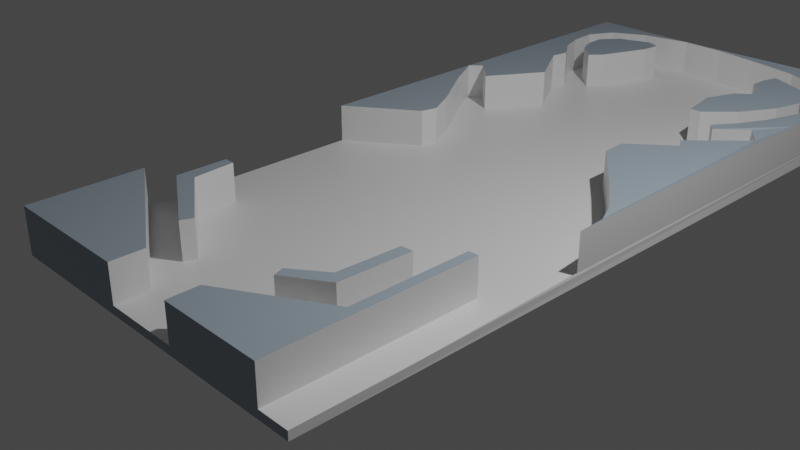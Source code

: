 # Source: pinball.blend  (saved by Blender 3.1.7; exported with 4.5.12 LTS)
import bpy
from mathutils import Matrix  # noqa: F401  (used for matrix-valued properties, if any)

bpy.ops.wm.read_factory_settings(use_empty=True)
scene = bpy.context.scene
scene.name = 'Scene'

# ---- collections
col_collection = bpy.data.collections.new('Collection'); scene.collection.children.link(col_collection)

# ---- materials (node trees are filled in below, after node groups)
mat_material = bpy.data.materials.new('Material')
mat_material.alpha_threshold = 0.0
mat_material.use_transparent_shadow = False
mat_material.line_color = (0.0, 0.0, 0.0, 1.0)
mat_extrudes = bpy.data.materials.new('Extrudes')
mat_extrudes.use_transparent_shadow = False

# ---- material node trees
mat_material.use_nodes = True; mat_material.node_tree.nodes.clear()
_N = mat_material.node_tree.nodes; _L = mat_material.node_tree.links
n0 = _N.new('ShaderNodeOutputMaterial'); n0.name = 'Material Output'; n0.location = (300, 300)
n1 = _N.new('ShaderNodeBsdfPrincipled'); n1.name = 'Principled BSDF'; n1.location = (10, 300)
n1.distribution = 'GGX'
n1.subsurface_method = 'RANDOM_WALK_SKIN'
n1.inputs[2].default_value = 0.4
n1.inputs[3].default_value = 1.45
n1.inputs[27].default_value = (0.0, 0.0, 0.0, 1.0)
n1.inputs[28].default_value = 1.0
_L.new(n1.outputs[0], n0.inputs[0])
n0.is_active_output = True
mat_extrudes.use_nodes = True; mat_extrudes.node_tree.nodes.clear()
_N = mat_extrudes.node_tree.nodes; _L = mat_extrudes.node_tree.links
n0 = _N.new('ShaderNodeBsdfPrincipled'); n0.name = 'Principled BSDF'; n0.location = (10, 300)
n0.distribution = 'GGX'
n0.subsurface_method = 'RANDOM_WALK_SKIN'
n0.inputs[0].default_value = (0.3416, 0.4153, 0.4836, 1.0)
n0.inputs[3].default_value = 1.45
n0.inputs[27].default_value = (0.0, 0.0, 0.0, 1.0)
n0.inputs[28].default_value = 1.0
n1 = _N.new('ShaderNodeOutputMaterial'); n1.name = 'Material Output'; n1.location = (300, 300)
_L.new(n0.outputs[0], n1.inputs[0])
n1.is_active_output = True

# ---- world
world_world = bpy.data.worlds.new('World'); scene.world = world_world
world_world.use_nodes = True; world_world.node_tree.nodes.clear()
_N = world_world.node_tree.nodes; _L = world_world.node_tree.links
n0 = _N.new('ShaderNodeOutputWorld'); n0.name = 'World Output'; n0.location = (300, 300)
n1 = _N.new('ShaderNodeBackground'); n1.name = 'Background'; n1.location = (10, 300)
n1.inputs[0].default_value = (0.05088, 0.05088, 0.05088, 1.0)
_L.new(n1.outputs[0], n0.inputs[0])
n0.is_active_output = True
world_world.color = (0.05088, 0.05088, 0.05088)
world_world.use_sun_shadow = False
world_world.sun_shadow_jitter_overblur = 0.0

# ---- cameras
cam_camera = bpy.data.cameras.new('Camera')
cam_camera.clip_end = 100.0
cam_camera.ortho_scale = 7.314

# ---- lights
light_light = bpy.data.lights.new('Light', 'POINT')
light_light.transmission_factor = 0.0
light_light.energy = 1000.0
light_light.shadow_soft_size = 0.1
light_light.shadow_maximum_resolution = 0.006
light_light.use_absolute_resolution = True

# ---- meshes
me_cube = bpy.data.meshes.new('Cube')
me_cube.from_pydata([(1.992, 6.03, 0.03307), (2.0, 6.0, -0.1), (2.0, -3.0, 0.0), (2.0, -3.0, -0.1), (-2.0, 6.0, 0.0), (-2.0, 6.0, -0.1), (-2.0, -3.0, 0.0), (-2.0, -3.0, -0.1), (-0.6416, 6.0, 0.0001027), (-2.0, 3.116, 0.0), (-1.228, 1.518, 0.0), (-1.762, 2.677, 0.0), (-1.869, 3.244, 0.0), (-1.564, 2.959, 0.0), (-1.159, 3.618, 0.0), (-1.482, 4.443, 0.0), (-1.622, 5.632, 0.0), (1.641, 4.148, 0.0), (1.29, 3.562, 0.0), (1.375, 3.464, 0.0), (1.695, 3.749, 0.0), (1.886, 3.499, 0.0), (1.324, 2.924, 0.0), (1.408, 2.787, 0.0), (0.9542, 2.099, 0.0), (1.819, 1.01, 0.0), (1.936, 0.758, 0.0), (1.992, 0.3594, 0.03307), (-2.0, 0.9577, 0.0), (-1.516, 4.221, 0.0), (-1.764, 4.986, 0.0), (1.509, 5.583, 0.0002055), (1.839, 5.001, 0.0), (0.9479, 2.391, 0.0), (1.28, 1.71, 0.0), (1.561, 1.358, 0.0), (1.47, 3.814, 0.0), (1.767, 5.347, 0.0), (0.414, 5.918, 0.001233), (1.794, 4.582, 0.0), (-0.4575, -3.0, 0.0), (-2.0, -1.684, 0.0), (-0.4575, -2.618, 0.0), (2.0, -1.74, 0.0), (0.426, -3.0, 0.0), (0.4198, -2.642, 0.0), (-0.7255, -2.108, 0.0), (-1.612, -1.555, 0.0), (-1.612, -0.9504, 0.0), (-1.487, -0.9504, 0.0), (-1.447, -1.449, 0.0), (-0.6695, -1.971, 0.0), (1.639, -3.0, 0.0), (1.519, -2.0, 0.0), (1.639, -1.971, 0.0), (1.639, -0.5953, 0.0), (1.524, -0.6019, 0.0), (0.6559, -1.973, 0.0), (0.6998, -2.104, 0.0), (1.159, -1.806, 0.0), (1.192, -0.9527, 0.0), (1.049, -0.9635, 0.0), (1.016, -1.705, 0.0), (-1.225, 5.868, 0.0), (-1.669, 4.706, 0.0), (-1.785, 5.325, 0.0), (1.035, 5.805, 0.0008219), (-0.1064, 5.984, 0.0008219), (-1.349, 2.038, 0.0), (-1.184, 1.707, 0.0), (0.963, 5.53, 0.0001644), (1.408, 5.345, 0.0001763), (1.551, 5.176, 0.0001323), (1.624, 4.921, 6.875e-05), (1.533, 4.575, 5.346e-05), (1.296, 4.156, 5.655e-05), (0.9846, 3.832, 8.544e-06), (0.8507, 3.832, 4.37e-06), (0.7729, 4.299, 3.546e-05), (0.9112, 4.653, 7.809e-05), (1.08, 4.804, 0.0001035), (1.045, 4.995, 0.0001192), (0.8982, 5.124, 0.0001218), (0.9068, 5.349, 0.0001436), (-0.9858, 5.625, 0.0003733), (-1.379, 5.474, 0.000185), (-1.552, 5.25, 9.664e-06), (-1.543, 5.003, 6.209e-06), (-1.452, 4.787, 7.049e-06), (-1.219, 4.584, 1.473e-05), (-1.089, 4.735, 2.313e-05), (-0.8518, 5.336, 5.003e-05), (-0.8259, 5.561, 0.000279), (-0.4575, -3.0, 0.4323), (-2.0, -3.0, 0.4323), (-2.0, 3.116, 0.4323), (-2.0, 6.0, 0.4323), (-0.6416, 6.0, 0.4324), (1.992, 6.03, 0.4653), (-1.349, 2.038, 0.4323), (-1.762, 2.677, 0.4323), (-1.869, 3.244, 0.4323), (-1.564, 2.959, 0.4323), (-1.159, 3.618, 0.4323), (-1.225, 5.868, 0.4323), (1.47, 3.814, 0.4323), (1.29, 3.562, 0.4323), (1.375, 3.464, 0.4323), (1.695, 3.749, 0.4323), (1.886, 3.499, 0.4323), (1.324, 2.924, 0.4323), (1.408, 2.787, 0.4323), (1.819, 1.01, 0.4323), (1.936, 0.758, 0.4323), (1.767, 5.347, 0.4323), (1.839, 5.001, 0.4323), (1.28, 1.71, 0.4323), (1.561, 1.358, 0.4323), (1.992, 0.3594, 0.4653), (-2.0, 0.9578, 0.4323), (-1.228, 1.518, 0.4323), (-1.516, 4.221, 0.4323), (-1.482, 4.443, 0.4323), (-1.669, 4.706, 0.4323), (-1.764, 4.986, 0.4323), (-1.785, 5.325, 0.4323), (-1.622, 5.632, 0.4323), (1.035, 5.805, 0.4331), (1.509, 5.583, 0.4325), (1.794, 4.582, 0.4323), (1.641, 4.148, 0.4323), (0.9479, 2.391, 0.4323), (0.9542, 2.099, 0.4323), (-0.1064, 5.984, 0.4331), (0.414, 5.918, 0.4335), (-2.0, -1.684, 0.4323), (-0.4575, -2.618, 0.4323), (1.639, -3.0, 0.4323), (0.426, -3.0, 0.4323), (0.4198, -2.642, 0.4323), (-0.7255, -2.108, 0.4323), (-1.612, -1.555, 0.4323), (-1.612, -0.9504, 0.4323), (-1.487, -0.9504, 0.4323), (-1.447, -1.449, 0.4323), (-0.6695, -1.971, 0.4323), (1.519, -2.0, 0.4323), (1.639, -1.971, 0.4323), (1.639, -0.5953, 0.4323), (1.524, -0.6019, 0.4323), (0.6559, -1.973, 0.4323), (0.6998, -2.104, 0.4323), (1.159, -1.806, 0.4323), (1.192, -0.9527, 0.4323), (1.05, -0.9635, 0.4323), (1.016, -1.705, 0.4323), (-1.184, 1.707, 0.4323), (0.963, 5.53, 0.4324), (1.408, 5.345, 0.4324), (1.551, 5.176, 0.4324), (1.624, 4.921, 0.4323), (1.533, 4.575, 0.4323), (1.296, 4.156, 0.4323), (0.9846, 3.832, 0.4323), (0.8507, 3.832, 0.4323), (0.7729, 4.299, 0.4323), (0.9112, 4.653, 0.4323), (1.08, 4.804, 0.4324), (1.045, 4.995, 0.4324), (0.8982, 5.124, 0.4324), (0.9069, 5.349, 0.4324), (-0.9858, 5.625, 0.4326), (-1.379, 5.474, 0.4324), (-1.552, 5.25, 0.4323), (-1.543, 5.003, 0.4323), (-1.452, 4.787, 0.4323), (-1.219, 4.584, 0.4323), (-1.089, 4.735, 0.4323), (-0.8518, 5.336, 0.4323), (-0.8259, 5.561, 0.4325), (1.992, 3.637, 0.4653), (1.992, 5.024, 0.4653), (1.992, 4.084, 0.4653)], [], [(3, 2, 52, 44, 40, 6, 7), (7, 6, 41, 28, 9, 4, 5), (5, 1, 3, 7), (1, 0, 27, 43, 2, 3), (5, 4, 8, 0, 1), (69, 68, 99, 156), (27, 26, 25, 35, 34, 24, 33, 23, 22, 21, 20, 19, 18, 36, 17, 39, 32, 73, 74, 75, 76, 77, 78, 14, 13, 12, 9, 11, 68, 69, 10, 28, 41, 47, 48, 49, 50, 51, 45, 57, 62, 61, 60, 56, 55, 54, 43), (92, 84, 171, 179), (9, 28, 119, 95), (48, 47, 141, 142), (43, 54, 52, 2), (45, 51, 46, 47, 41, 42, 40, 44), (8, 67, 133, 97), (91, 92, 179, 178), (47, 46, 140, 141), (56, 60, 59, 58, 57, 45, 53), (38, 66, 127, 134), (14, 78, 79, 80, 81, 82, 83, 70, 71, 72, 73, 32, 37, 31, 92, 91, 90, 89, 88, 87, 86, 65, 30, 64, 15, 29), (90, 91, 178, 177), (65, 86, 85, 84, 92, 31, 66, 38, 67, 8, 63, 16), (27, 0, 98, 181, 182, 180, 118), (98, 97, 133, 134, 127, 128, 114, 115, 181), (119, 120, 156, 99, 100, 95), (95, 101, 102, 103, 121, 122, 123, 124, 125, 96), (93, 136, 135, 94), (140, 145, 144, 143, 142, 141), (147, 148, 149, 146), (137, 147, 146, 139, 138), (151, 152, 153, 154, 155, 150), (159, 158, 157, 170, 169, 168, 167, 166, 165, 164, 163, 162, 161, 160), (171, 172, 173, 174, 175, 176, 177, 178, 179), (49, 48, 142, 143), (28, 10, 120, 119), (10, 69, 156, 120), (50, 49, 143, 144), (14, 29, 121, 103), (6, 40, 93, 94), (71, 70, 157, 158), (51, 50, 144, 145), (29, 15, 122, 121), (72, 71, 158, 159), (46, 51, 145, 140), (64, 30, 124, 123), (4, 9, 95, 96), (73, 72, 159, 160), (65, 16, 126, 125), (0, 8, 97, 98), (74, 73, 160, 161), (66, 31, 128, 127), (75, 74, 161, 162), (39, 17, 130, 129), (8, 4, 96, 97), (76, 75, 162, 163), (53, 45, 139, 146), (23, 33, 131, 111), (68, 11, 100, 99), (77, 76, 163, 164), (33, 24, 132, 131), (11, 9, 95, 100), (78, 77, 164, 165), (54, 55, 148, 147), (24, 34, 116, 132), (9, 12, 101, 95), (79, 78, 165, 166), (55, 56, 149, 148), (35, 25, 112, 117), (12, 13, 102, 101), (80, 79, 166, 167), (56, 53, 146, 149), (26, 27, 118, 113), (13, 14, 103, 102), (81, 80, 167, 168), (52, 54, 147, 137), (17, 36, 105, 130), (63, 8, 97, 104), (82, 81, 168, 169), (57, 58, 151, 150), (31, 37, 114, 128), (36, 18, 106, 105), (83, 82, 169, 170), (58, 59, 152, 151), (67, 38, 134, 133), (18, 19, 107, 106), (70, 83, 170, 157), (59, 60, 153, 152), (32, 39, 129, 115), (19, 20, 108, 107), (60, 61, 154, 153), (20, 21, 109, 108), (61, 62, 155, 154), (41, 6, 94, 135), (21, 22, 110, 109), (84, 85, 172, 171), (62, 57, 150, 155), (42, 41, 135, 136), (22, 23, 111, 110), (85, 86, 173, 172), (40, 42, 136, 93), (25, 26, 113, 112), (86, 87, 174, 173), (37, 32, 115, 114), (87, 88, 175, 174), (16, 63, 104, 126), (44, 52, 137, 138), (34, 35, 117, 116), (88, 89, 176, 175), (15, 64, 123, 122), (45, 44, 138, 139), (89, 90, 177, 176), (30, 65, 125, 124), (180, 109, 110, 111, 131, 132, 116, 117, 112, 113, 118), (96, 125, 126, 104, 97), (181, 115, 129, 130, 105, 106, 107, 108, 182), (182, 108, 109, 180)])
me_cube.polygons.foreach_set('material_index', [1, 1, 0, 0, 0, 0, 0, 0, 1, 0, 0, 0, 0, 0, 0, 0, 0, 0, 0, 0, 0, 1, 1, 1, 1, 1, 1, 1, 1, 1, 1, 0, 0, 0, 0, 0, 1, 0, 0, 0, 0, 0, 0, 1, 0, 0, 0, 0, 0, 0, 0, 0, 0, 0, 0, 0, 0, 0, 0, 0, 0, 0, 0, 0, 0, 0, 0, 0, 0, 0, 0, 0, 0, 0, 0, 0, 0, 0, 0, 0, 0, 0, 0, 0, 0, 0, 0, 0, 0, 0, 1, 0, 0, 0, 0, 0, 0, 0, 0, 0, 0, 0, 0, 1, 0, 0, 0, 0, 0, 0, 1, 1, 1, 1])
_uv = me_cube.uv_layers.new(name='UVMap')
_uv.uv.foreach_set('vector', [0.375, 0.75, 0.625, 0.75, 0.625, 0.7737, 0.625, 0.8484, 0.625, 0.9036, 0.625, 1.0, 0.375, 1.0, 0.375, 0.0, 0.625, 0.0, 0.625, 0.03655, 0.625, 0.1099, 0.625, 0.167, 0.625, 0.25, 0.375, 0.25, 0.125, 0.5, 0.375, 0.5, 0.375, 0.75, 0.125, 0.75, 0.375, 0.5, 0.625, 0.5, 0.625, 0.6571, 0.625, 0.715, 0.625, 0.75, 0.375, 0.75, 0.375, 0.25, 0.625, 0.25, 0.625, 0.3197, 0.625, 0.5, 0.375, 0.5, 0.8361, 0.6161, 0.8454, 0.6076, 0.8454, 0.6076, 0.8361, 0.6161, 0.625, 0.6571, 0.6331, 0.6467, 0.6363, 0.6386, 0.641, 0.6266, 0.6541, 0.6123, 0.6732, 0.6042, 0.6895, 0.5988, 0.662, 0.5892, 0.6676, 0.5851, 0.634, 0.5687, 0.6424, 0.5631, 0.6657, 0.5729, 0.6751, 0.5693, 0.6615, 0.5594, 0.648, 0.5494, 0.6412, 0.5382, 0.6345, 0.527, 0.6491, 0.5294, 0.6562, 0.5385, 0.6713, 0.5497, 0.6915, 0.5595, 0.6996, 0.5597, 0.704, 0.5468, 0.8183, 0.5615, 0.8477, 0.5845, 0.8645, 0.5764, 0.875, 0.583, 0.8641, 0.5907, 0.8454, 0.6076, 0.8361, 0.6161, 0.8267, 0.6245, 0.875, 0.6401, 0.875, 0.7135, 0.8575, 0.709, 0.8564, 0.6943, 0.849, 0.6962, 0.8474, 0.706, 0.7988, 0.7193, 0.7238, 0.7401, 0.7179, 0.7204, 0.688, 0.7154, 0.6845, 0.6979, 0.6736, 0.6951, 0.6588, 0.6846, 0.6518, 0.6832, 0.6502, 0.7214, 0.625, 0.715, 0.8089, 0.5125, 0.8187, 0.5107, 0.8187, 0.5107, 0.8089, 0.5125, 0.625, 0.167, 0.625, 0.1099, 0.625, 0.1099, 0.625, 0.167, 0.8564, 0.6943, 0.8575, 0.709, 0.8575, 0.709, 0.8564, 0.6943, 0.625, 0.715, 0.6502, 0.7214, 0.6487, 0.75, 0.625, 0.75, 0.7238, 0.7401, 0.7988, 0.7193, 0.8023, 0.7231, 0.8575, 0.709, 0.875, 0.7135, 0.7786, 0.7394, 0.7786, 0.75, 0.7234, 0.75, 0.8053, 0.5, 0.766, 0.5026, 0.766, 0.5026, 0.8053, 0.5, 0.8085, 0.5187, 0.8089, 0.5125, 0.8089, 0.5125, 0.8085, 0.5187, 0.8575, 0.709, 0.8023, 0.7231, 0.8023, 0.7231, 0.8575, 0.709, 0.6588, 0.6846, 0.6736, 0.6951, 0.6759, 0.7179, 0.7148, 0.7264, 0.7179, 0.7204, 0.7238, 0.7401, 0.6566, 0.723, 0.7266, 0.5052, 0.6873, 0.5078, 0.6873, 0.5078, 0.7266, 0.5052, 0.8183, 0.5615, 0.704, 0.5468, 0.6948, 0.5371, 0.6838, 0.5329, 0.6855, 0.528, 0.6949, 0.5248, 0.6941, 0.519, 0.6904, 0.5144, 0.6597, 0.518, 0.6528, 0.5227, 0.6491, 0.5294, 0.6345, 0.527, 0.6412, 0.5187, 0.648, 0.5104, 0.8089, 0.5125, 0.8085, 0.5187, 0.8187, 0.5353, 0.8254, 0.5396, 0.8398, 0.5337, 0.8472, 0.5275, 0.8491, 0.5205, 0.8608, 0.5184, 0.8617, 0.5279, 0.8508, 0.5355, 0.8398, 0.5432, 0.8449, 0.5467, 0.8187, 0.5353, 0.8085, 0.5187, 0.8085, 0.5187, 0.8187, 0.5353, 0.8608, 0.5184, 0.8491, 0.5205, 0.8414, 0.5143, 0.8187, 0.5107, 0.8089, 0.5125, 0.648, 0.5104, 0.6873, 0.5078, 0.7266, 0.5052, 0.766, 0.5026, 0.8053, 0.5, 0.8326, 0.5045, 0.8599, 0.509, 0.625, 0.6571, 0.625, 0.5, 0.625, 0.5, 0.625, 0.5279, 0.625, 0.5539, 0.625, 0.5663, 0.625, 0.6571, 0.625, 0.5, 0.8053, 0.5, 0.766, 0.5026, 0.7266, 0.5052, 0.6873, 0.5078, 0.648, 0.5104, 0.6412, 0.5187, 0.6345, 0.527, 0.625, 0.5279, 0.875, 0.6401, 0.8267, 0.6245, 0.8361, 0.6161, 0.8454, 0.6076, 0.8641, 0.5907, 0.875, 0.583, 0.875, 0.583, 0.8645, 0.5764, 0.8477, 0.5845, 0.8183, 0.5615, 0.8449, 0.5467, 0.8398, 0.5432, 0.8508, 0.5355, 0.8617, 0.5279, 0.8608, 0.5184, 0.875, 0.5, 0.7786, 0.75, 0.7786, 0.7394, 0.875, 0.7135, 0.875, 0.75, 0.8023, 0.7231, 0.7988, 0.7193, 0.8474, 0.706, 0.849, 0.6962, 0.8564, 0.6943, 0.8575, 0.709, 0.6502, 0.7214, 0.6518, 0.6832, 0.6588, 0.6846, 0.6566, 0.723, 0.6487, 0.75, 0.6502, 0.7214, 0.6566, 0.723, 0.7238, 0.7401, 0.7234, 0.75, 0.7148, 0.7264, 0.6759, 0.7179, 0.6736, 0.6951, 0.6845, 0.6979, 0.688, 0.7154, 0.7179, 0.7204, 0.6528, 0.5227, 0.6597, 0.518, 0.6904, 0.5144, 0.6941, 0.519, 0.6949, 0.5248, 0.6855, 0.528, 0.6838, 0.5329, 0.6948, 0.5371, 0.704, 0.5468, 0.6996, 0.5597, 0.6915, 0.5595, 0.6713, 0.5497, 0.6562, 0.5385, 0.6491, 0.5294, 0.8187, 0.5107, 0.8414, 0.5143, 0.8491, 0.5205, 0.8472, 0.5275, 0.8398, 0.5337, 0.8254, 0.5396, 0.8187, 0.5353, 0.8085, 0.5187, 0.8089, 0.5125, 0.849, 0.6962, 0.8564, 0.6943, 0.8564, 0.6943, 0.849, 0.6962, 0.875, 0.6401, 0.8267, 0.6245, 0.8267, 0.6245, 0.875, 0.6401, 0.8267, 0.6245, 0.8361, 0.6161, 0.8361, 0.6161, 0.8267, 0.6245, 0.8474, 0.706, 0.849, 0.6962, 0.849, 0.6962, 0.8474, 0.706, 0.8183, 0.5615, 0.8449, 0.5467, 0.8449, 0.5467, 0.8183, 0.5615, 0.625, 1.0, 0.625, 0.9036, 0.625, 0.9036, 0.625, 1.0, 0.6597, 0.518, 0.6904, 0.5144, 0.6904, 0.5144, 0.6597, 0.518, 0.7988, 0.7193, 0.8474, 0.706, 0.8474, 0.706, 0.7988, 0.7193, 0.8449, 0.5467, 0.8398, 0.5432, 0.8398, 0.5432, 0.8449, 0.5467, 0.6528, 0.5227, 0.6597, 0.518, 0.6597, 0.518, 0.6528, 0.5227, 0.8023, 0.7231, 0.7988, 0.7193, 0.7988, 0.7193, 0.8023, 0.7231, 0.8508, 0.5355, 0.8617, 0.5279, 0.8617, 0.5279, 0.8508, 0.5355, 0.625, 0.25, 0.625, 0.167, 0.625, 0.167, 0.625, 0.25, 0.6491, 0.5294, 0.6528, 0.5227, 0.6528, 0.5227, 0.6491, 0.5294, 0.8608, 0.5184, 0.8599, 0.509, 0.8599, 0.509, 0.8608, 0.5184, 0.625, 0.5, 0.625, 0.3197, 0.625, 0.3197, 0.625, 0.5, 0.6562, 0.5385, 0.6491, 0.5294, 0.6491, 0.5294, 0.6562, 0.5385, 0.6873, 0.5078, 0.648, 0.5104, 0.648, 0.5104, 0.6873, 0.5078, 0.6713, 0.5497, 0.6562, 0.5385, 0.6562, 0.5385, 0.6713, 0.5497, 0.6412, 0.5382, 0.648, 0.5494, 0.648, 0.5494, 0.6412, 0.5382, 0.625, 0.3197, 0.625, 0.25, 0.625, 0.25, 0.625, 0.3197, 0.6915, 0.5595, 0.6713, 0.5497, 0.6713, 0.5497, 0.6915, 0.5595, 0.6566, 0.723, 0.7238, 0.7401, 0.7238, 0.7401, 0.6566, 0.723, 0.662, 0.5892, 0.6895, 0.5988, 0.6895, 0.5988, 0.662, 0.5892, 0.8454, 0.6076, 0.8641, 0.5907, 0.8641, 0.5907, 0.8454, 0.6076, 0.6996, 0.5597, 0.6915, 0.5595, 0.6915, 0.5595, 0.6996, 0.5597, 0.6895, 0.5988, 0.6732, 0.6042, 0.6732, 0.6042, 0.6895, 0.5988, 0.8641, 0.5907, 0.875, 0.583, 0.875, 0.583, 0.8641, 0.5907, 0.704, 0.5468, 0.6996, 0.5597, 0.6996, 0.5597, 0.704, 0.5468, 0.6502, 0.7214, 0.6518, 0.6832, 0.6518, 0.6832, 0.6502, 0.7214, 0.6732, 0.6042, 0.6541, 0.6123, 0.6541, 0.6123, 0.6732, 0.6042, 0.875, 0.583, 0.8645, 0.5764, 0.8645, 0.5764, 0.875, 0.583, 0.6948, 0.5371, 0.704, 0.5468, 0.704, 0.5468, 0.6948, 0.5371, 0.6518, 0.6832, 0.6588, 0.6846, 0.6588, 0.6846, 0.6518, 0.6832, 0.641, 0.6266, 0.6363, 0.6386, 0.6363, 0.6386, 0.641, 0.6266, 0.8645, 0.5764, 0.8477, 0.5845, 0.8477, 0.5845, 0.8645, 0.5764, 0.6838, 0.5329, 0.6948, 0.5371, 0.6948, 0.5371, 0.6838, 0.5329, 0.6588, 0.6846, 0.6566, 0.723, 0.6566, 0.723, 0.6588, 0.6846, 0.6331, 0.6467, 0.625, 0.6571, 0.625, 0.6571, 0.6331, 0.6467, 0.8477, 0.5845, 0.8183, 0.5615, 0.8183, 0.5615, 0.8477, 0.5845, 0.6855, 0.528, 0.6838, 0.5329, 0.6838, 0.5329, 0.6855, 0.528, 0.6487, 0.75, 0.6502, 0.7214, 0.6502, 0.7214, 0.6487, 0.75, 0.648, 0.5494, 0.6615, 0.5594, 0.6615, 0.5594, 0.648, 0.5494, 0.8326, 0.5045, 0.8053, 0.5, 0.8053, 0.5, 0.8326, 0.5045, 0.6949, 0.5248, 0.6855, 0.528, 0.6855, 0.528, 0.6949, 0.5248, 0.7179, 0.7204, 0.7148, 0.7264, 0.7148, 0.7264, 0.7179, 0.7204, 0.648, 0.5104, 0.6412, 0.5187, 0.6412, 0.5187, 0.648, 0.5104, 0.6615, 0.5594, 0.6751, 0.5693, 0.6751, 0.5693, 0.6615, 0.5594, 0.6941, 0.519, 0.6949, 0.5248, 0.6949, 0.5248, 0.6941, 0.519, 0.7148, 0.7264, 0.6759, 0.7179, 0.6759, 0.7179, 0.7148, 0.7264, 0.766, 0.5026, 0.7266, 0.5052, 0.7266, 0.5052, 0.766, 0.5026, 0.6751, 0.5693, 0.6657, 0.5729, 0.6657, 0.5729, 0.6751, 0.5693, 0.6904, 0.5144, 0.6941, 0.519, 0.6941, 0.519, 0.6904, 0.5144, 0.6759, 0.7179, 0.6736, 0.6951, 0.6736, 0.6951, 0.6759, 0.7179, 0.6345, 0.527, 0.6412, 0.5382, 0.6412, 0.5382, 0.6345, 0.527, 0.6657, 0.5729, 0.6424, 0.5631, 0.6424, 0.5631, 0.6657, 0.5729, 0.6736, 0.6951, 0.6845, 0.6979, 0.6845, 0.6979, 0.6736, 0.6951, 0.6424, 0.5631, 0.634, 0.5687, 0.634, 0.5687, 0.6424, 0.5631, 0.6845, 0.6979, 0.688, 0.7154, 0.688, 0.7154, 0.6845, 0.6979, 0.625, 0.03655, 0.625, 0.0, 0.625, 0.0, 0.625, 0.03655, 0.634, 0.5687, 0.6676, 0.5851, 0.6676, 0.5851, 0.634, 0.5687, 0.8187, 0.5107, 0.8414, 0.5143, 0.8414, 0.5143, 0.8187, 0.5107, 0.688, 0.7154, 0.7179, 0.7204, 0.7179, 0.7204, 0.688, 0.7154, 0.7786, 0.7394, 0.875, 0.7135, 0.875, 0.7135, 0.7786, 0.7394, 0.6676, 0.5851, 0.662, 0.5892, 0.662, 0.5892, 0.6676, 0.5851, 0.8414, 0.5143, 0.8491, 0.5205, 0.8491, 0.5205, 0.8414, 0.5143, 0.7786, 0.75, 0.7786, 0.7394, 0.7786, 0.7394, 0.7786, 0.75, 0.6363, 0.6386, 0.6331, 0.6467, 0.6331, 0.6467, 0.6363, 0.6386, 0.8491, 0.5205, 0.8472, 0.5275, 0.8472, 0.5275, 0.8491, 0.5205, 0.6412, 0.5187, 0.6345, 0.527, 0.6345, 0.527, 0.6412, 0.5187, 0.8472, 0.5275, 0.8398, 0.5337, 0.8398, 0.5337, 0.8472, 0.5275, 0.8599, 0.509, 0.8326, 0.5045, 0.8326, 0.5045, 0.8599, 0.509, 0.625, 0.8484, 0.625, 0.7737, 0.625, 0.7737, 0.625, 0.8484, 0.6541, 0.6123, 0.641, 0.6266, 0.641, 0.6266, 0.6541, 0.6123, 0.8398, 0.5337, 0.8254, 0.5396, 0.8254, 0.5396, 0.8398, 0.5337, 0.8398, 0.5432, 0.8508, 0.5355, 0.8508, 0.5355, 0.8398, 0.5432, 0.7238, 0.7401, 0.7234, 0.75, 0.7234, 0.75, 0.7238, 0.7401, 0.8254, 0.5396, 0.8187, 0.5353, 0.8187, 0.5353, 0.8254, 0.5396, 0.8617, 0.5279, 0.8608, 0.5184, 0.8608, 0.5184, 0.8617, 0.5279, 0.625, 0.5663, 0.634, 0.5687, 0.6676, 0.5851, 0.662, 0.5892, 0.6895, 0.5988, 0.6732, 0.6042, 0.6541, 0.6123, 0.641, 0.6266, 0.6363, 0.6386, 0.6331, 0.6467, 0.625, 0.6571, 0.875, 0.5, 0.8608, 0.5184, 0.8599, 0.509, 0.8326, 0.5045, 0.8053, 0.5, 0.625, 0.5279, 0.6345, 0.527, 0.6412, 0.5382, 0.648, 0.5494, 0.6615, 0.5594, 0.6751, 0.5693, 0.6657, 0.5729, 0.6424, 0.5631, 0.625, 0.5539, 0.625, 0.5539, 0.6424, 0.5631, 0.634, 0.5687, 0.625, 0.5663])
me_cube.materials.append(mat_material)
me_cube.materials.append(mat_extrudes)
me_cube.use_remesh_preserve_volume = False
me_cube.use_remesh_preserve_attributes = False
me_cube.use_mirror_vertex_groups = False
me_cube.update()

# ---- objects
ob_cube = bpy.data.objects.new('Cube', me_cube)
ob_light = bpy.data.objects.new('Light', light_light)
ob_camera = bpy.data.objects.new('Camera', cam_camera)

# ---- transforms, parenting, visibility, modifiers, constraints
ob_cube.location = (0.0, 0.0, 0.0)
ob_cube.lock_rotations_4d = False
ob_cube.empty_display_type = 'ARROWS'
ob_cube.lineart.crease_threshold = 0.0
ob_light.location = (4.076, 1.005, 5.904)
ob_light.rotation_euler = (0.6503, 0.05522, 1.866)
ob_light.lock_rotations_4d = False
ob_light.empty_display_type = 'ARROWS'
ob_light.color = (0.0, 0.0, 0.0, 0.0)
ob_light.lineart.crease_threshold = 0.0
ob_camera.location = (7.359, -6.926, 4.958)
ob_camera.rotation_euler = (1.109, 0.0, 0.8149)
ob_camera.lock_rotations_4d = False
ob_camera.empty_display_type = 'ARROWS'
ob_camera.color = (0.0, 0.0, 0.0, 0.0)
ob_camera.display_type = 'WIRE'
ob_camera.lineart.crease_threshold = 0.0

# ---- collection membership
col_collection.objects.link(ob_cube)
col_collection.objects.link(ob_light)
col_collection.objects.link(ob_camera)

# ---- scene / render settings (as saved in the file)
scene.camera = ob_camera
scene.frame_start = 1; scene.frame_end = 250; scene.frame_set(1)
scene.render.engine = 'BLENDER_EEVEE_NEXT'
scene.cycles.sampling_pattern = 'TABULATED_SOBOL'
scene.cycles.use_light_tree = False
scene.view_settings.view_transform = 'Filmic'
bpy.context.view_layer.update()
